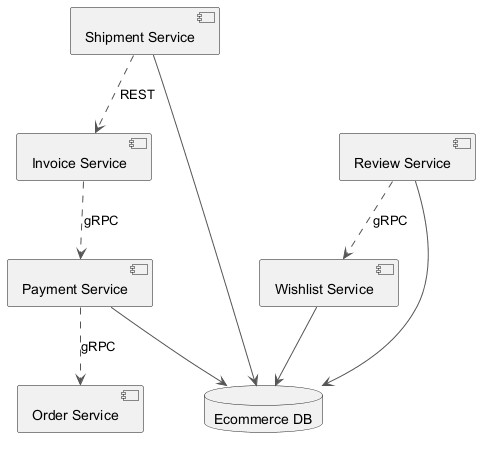

The diagram above was rendered by PlantUML. Its source (embedded in the PNG):
@startuml
skinparam backgroundColor #FFFFFF
skinparam classBackgroundColor #F1F8E9
skinparam classBorderColor #33691E
skinparam ArrowColor #555555
component "Shipment Service" as C_ShipmentService
component "Review Service" as C_ReviewService
component "Order Service" as C_OrderService
component "Payment Service" as C_PaymentService
component "Wishlist Service" as C_WishlistService
component "Invoice Service" as C_InvoiceService
database "Ecommerce DB" as DB_ecommerce
C_ShipmentService --> DB_ecommerce
C_ReviewService --> DB_ecommerce
C_PaymentService --> DB_ecommerce
C_WishlistService --> DB_ecommerce
C_ReviewService ..> C_WishlistService : gRPC
C_PaymentService ..> C_OrderService : gRPC
C_InvoiceService ..> C_PaymentService : gRPC
C_ShipmentService ..> C_InvoiceService : REST
@enduml